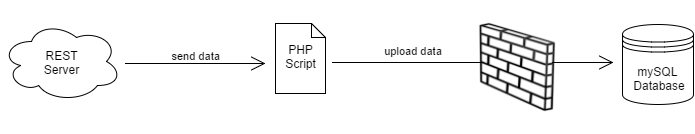

The diagram above was exported from draw.io. Its source (the exported page's mxGraphModel, read from the mxfile embedded in the PNG):
<mxGraphModel dx="1286" dy="520" grid="1" gridSize="10" guides="1" tooltips="1" connect="1" arrows="1" fold="1" page="1" pageScale="1" pageWidth="1169" pageHeight="826" background="#ffffff" math="0">
  <root>
    <mxCell id="0" />
    <mxCell id="1" parent="0" />
    <mxCell id="2" value="" style="shape=image;html=1;verticalAlign=top;verticalLabelPosition=bottom;labelBackgroundColor=#ffffff;imageAspect=0;aspect=fixed;image=http://cdn.mysitemyway.com/etc-mysitemyway/icons/legacy-previews/icons-256/glossy-black-icons-business/080928-glossy-black-icon-business-wall.png;align=center;flipV=0;flipH=1;" vertex="1" parent="1">
      <mxGeometry x="519" y="559" width="131" height="131" as="geometry" />
    </mxCell>
    <mxCell id="3" value="&lt;span&gt;REST&lt;/span&gt;&lt;div&gt;Server&lt;/div&gt;" style="ellipse;shape=cloud;whiteSpace=wrap;html=1;strokeWidth=1;" vertex="1" parent="1">
      <mxGeometry x="69" y="579" width="120" height="80" as="geometry" />
    </mxCell>
    <mxCell id="4" value="mySQL&amp;nbsp;&lt;div&gt;Database&lt;/div&gt;" style="shape=datastore;whiteSpace=wrap;html=1;" vertex="1" parent="1">
      <mxGeometry x="690" y="582" width="71" height="80" as="geometry" />
    </mxCell>
    <mxCell id="5" value="&lt;div style=&quot;text-align: center&quot;&gt;&lt;span style=&quot;line-height: 1.2&quot;&gt;PHP Script&lt;/span&gt;&lt;/div&gt;" style="shape=note;whiteSpace=wrap;html=1;size=14;verticalAlign=middle;align=center;spacingTop=-6;strokeWidth=1;" vertex="1" parent="1">
      <mxGeometry x="343" y="581" width="50" height="70" as="geometry" />
    </mxCell>
    <mxCell id="6" value="send data" style="edgeStyle=none;html=1;endArrow=open;endSize=12;verticalAlign=bottom;" edge="1" parent="1">
      <mxGeometry x="193" y="621" width="160" as="geometry">
        <mxPoint x="193" y="621" as="sourcePoint" />
        <mxPoint x="333" y="621" as="targetPoint" />
      </mxGeometry>
    </mxCell>
    <mxCell id="7" value="" style="edgeStyle=none;html=1;endArrow=open;endSize=12;verticalAlign=bottom;" edge="1" parent="1">
      <mxGeometry x="620" y="620" width="160" as="geometry">
        <mxPoint x="620" y="620" as="sourcePoint" />
        <mxPoint x="681" y="620" as="targetPoint" />
        <Array as="points">
          <mxPoint x="620" y="620" />
        </Array>
      </mxGeometry>
    </mxCell>
    <mxCell id="8" value="" style="line;html=1;perimeter=backbonePerimeter;points=[];outlineConnect=0;strokeColor=#000000;strokeWidth=1;fillColor=#000000;" vertex="1" parent="1">
      <mxGeometry x="400" y="615" width="150" height="10" as="geometry" />
    </mxCell>
    <mxCell id="9" value="&lt;span&gt;&lt;font style=&quot;font-size: 11px&quot;&gt;upload data&lt;/font&gt;&lt;/span&gt;" style="text;html=1;strokeColor=none;fillColor=none;align=center;verticalAlign=middle;whiteSpace=wrap;overflow=hidden;" vertex="1" parent="1">
      <mxGeometry x="439" y="597" width="80" height="20" as="geometry" />
    </mxCell>
  </root>
</mxGraphModel>